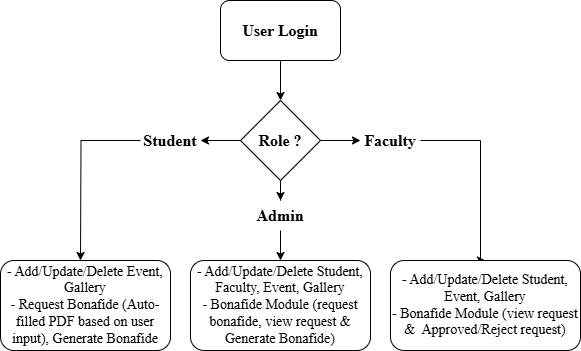

The diagram above was exported from draw.io. Its source (the exported page's mxGraphModel, read from the mxfile embedded in the PNG):
<mxGraphModel dx="1158" dy="586" grid="1" gridSize="10" guides="1" tooltips="1" connect="1" arrows="1" fold="1" page="1" pageScale="1" pageWidth="827" pageHeight="1169" math="0" shadow="0">
  <root>
    <mxCell id="0" />
    <mxCell id="1" parent="0" />
    <mxCell id="EMKti1033NqvZ70pCwV9-5" value="" style="edgeStyle=orthogonalEdgeStyle;rounded=0;orthogonalLoop=1;jettySize=auto;html=1;" edge="1" parent="1" source="EMKti1033NqvZ70pCwV9-1" target="EMKti1033NqvZ70pCwV9-2">
      <mxGeometry relative="1" as="geometry" />
    </mxCell>
    <mxCell id="EMKti1033NqvZ70pCwV9-1" value="&lt;font style=&quot;font-size: 16px;&quot; face=&quot;Times New Roman&quot;&gt;&lt;b&gt;User Login&lt;/b&gt;&lt;/font&gt;" style="rounded=1;whiteSpace=wrap;html=1;" vertex="1" parent="1">
      <mxGeometry x="360" y="20" width="120" height="60" as="geometry" />
    </mxCell>
    <mxCell id="EMKti1033NqvZ70pCwV9-6" value="" style="edgeStyle=orthogonalEdgeStyle;rounded=0;orthogonalLoop=1;jettySize=auto;html=1;" edge="1" parent="1" source="EMKti1033NqvZ70pCwV9-2" target="EMKti1033NqvZ70pCwV9-4">
      <mxGeometry relative="1" as="geometry" />
    </mxCell>
    <mxCell id="EMKti1033NqvZ70pCwV9-7" value="" style="edgeStyle=orthogonalEdgeStyle;rounded=0;orthogonalLoop=1;jettySize=auto;html=1;" edge="1" parent="1" source="EMKti1033NqvZ70pCwV9-2" target="EMKti1033NqvZ70pCwV9-3">
      <mxGeometry relative="1" as="geometry" />
    </mxCell>
    <mxCell id="EMKti1033NqvZ70pCwV9-9" value="" style="edgeStyle=orthogonalEdgeStyle;rounded=0;orthogonalLoop=1;jettySize=auto;html=1;" edge="1" parent="1" source="EMKti1033NqvZ70pCwV9-2" target="EMKti1033NqvZ70pCwV9-8">
      <mxGeometry relative="1" as="geometry" />
    </mxCell>
    <mxCell id="EMKti1033NqvZ70pCwV9-2" value="&lt;font style=&quot;font-size: 16px;&quot; face=&quot;Times New Roman&quot;&gt;&lt;b style=&quot;&quot;&gt;Role ?&lt;/b&gt;&lt;/font&gt;" style="rhombus;whiteSpace=wrap;html=1;" vertex="1" parent="1">
      <mxGeometry x="380" y="120" width="80" height="80" as="geometry" />
    </mxCell>
    <mxCell id="EMKti1033NqvZ70pCwV9-15" style="edgeStyle=orthogonalEdgeStyle;rounded=0;orthogonalLoop=1;jettySize=auto;html=1;" edge="1" parent="1" source="EMKti1033NqvZ70pCwV9-3">
      <mxGeometry relative="1" as="geometry">
        <mxPoint x="220" y="280" as="targetPoint" />
      </mxGeometry>
    </mxCell>
    <mxCell id="EMKti1033NqvZ70pCwV9-3" value="&lt;font style=&quot;font-size: 16px;&quot; face=&quot;Times New Roman&quot;&gt;&lt;b&gt;Student&lt;/b&gt;&lt;/font&gt;" style="text;html=1;align=center;verticalAlign=middle;whiteSpace=wrap;rounded=0;" vertex="1" parent="1">
      <mxGeometry x="280" y="145" width="60" height="30" as="geometry" />
    </mxCell>
    <mxCell id="EMKti1033NqvZ70pCwV9-14" style="edgeStyle=orthogonalEdgeStyle;rounded=0;orthogonalLoop=1;jettySize=auto;html=1;entryX=0.5;entryY=0;entryDx=0;entryDy=0;" edge="1" parent="1" source="EMKti1033NqvZ70pCwV9-4" target="EMKti1033NqvZ70pCwV9-11">
      <mxGeometry relative="1" as="geometry">
        <mxPoint x="630" y="280" as="targetPoint" />
        <Array as="points">
          <mxPoint x="620" y="160" />
        </Array>
      </mxGeometry>
    </mxCell>
    <mxCell id="EMKti1033NqvZ70pCwV9-4" value="&lt;font face=&quot;Times New Roman&quot; style=&quot;font-size: 16px;&quot;&gt;&lt;b&gt;Faculty&lt;/b&gt;&lt;/font&gt;" style="text;html=1;align=center;verticalAlign=middle;whiteSpace=wrap;rounded=0;" vertex="1" parent="1">
      <mxGeometry x="500" y="145" width="60" height="30" as="geometry" />
    </mxCell>
    <mxCell id="EMKti1033NqvZ70pCwV9-13" value="" style="edgeStyle=orthogonalEdgeStyle;rounded=0;orthogonalLoop=1;jettySize=auto;html=1;" edge="1" parent="1" source="EMKti1033NqvZ70pCwV9-8" target="EMKti1033NqvZ70pCwV9-10">
      <mxGeometry relative="1" as="geometry" />
    </mxCell>
    <mxCell id="EMKti1033NqvZ70pCwV9-8" value="&lt;b&gt;&lt;font style=&quot;font-size: 16px;&quot; face=&quot;Times New Roman&quot;&gt;Admin&lt;/font&gt;&lt;/b&gt;" style="text;html=1;align=center;verticalAlign=middle;whiteSpace=wrap;rounded=0;" vertex="1" parent="1">
      <mxGeometry x="390" y="220" width="60" height="30" as="geometry" />
    </mxCell>
    <mxCell id="EMKti1033NqvZ70pCwV9-10" value="&lt;font style=&quot;font-size: 14px;&quot; face=&quot;Times New Roman&quot;&gt;- Add/Update/Delete Student, Faculty, Event, Gallery&lt;/font&gt;&lt;div&gt;&lt;font style=&quot;font-size: 14px;&quot; face=&quot;Times New Roman&quot;&gt;- Bonafide Module (request bonafide, view request &amp;amp; Generate Bonafide)&lt;/font&gt;&lt;/div&gt;" style="rounded=1;whiteSpace=wrap;html=1;" vertex="1" parent="1">
      <mxGeometry x="330" y="280" width="180" height="90" as="geometry" />
    </mxCell>
    <mxCell id="EMKti1033NqvZ70pCwV9-11" value="&lt;font style=&quot;font-size: 14px;&quot; face=&quot;Times New Roman&quot;&gt;- Add/Update/Delete Student, Event, Gallery&lt;/font&gt;&lt;div&gt;&lt;font style=&quot;font-size: 14px;&quot; face=&quot;Times New Roman&quot;&gt;- Bonafide Module (view request &amp;amp;&amp;nbsp; Approved/Reject request)&lt;/font&gt;&lt;/div&gt;" style="rounded=1;whiteSpace=wrap;html=1;" vertex="1" parent="1">
      <mxGeometry x="530" y="280" width="190" height="90" as="geometry" />
    </mxCell>
    <mxCell id="EMKti1033NqvZ70pCwV9-12" value="&lt;font style=&quot;font-size: 14px;&quot; face=&quot;Times New Roman&quot;&gt;- Add/Update/Delete Event, Gallery&lt;/font&gt;&lt;div&gt;&lt;font style=&quot;font-size: 14px;&quot; face=&quot;Times New Roman&quot;&gt;- Request Bonafide (Auto-filled PDF based on user input), Generate Bonafide&lt;/font&gt;&lt;/div&gt;" style="rounded=1;whiteSpace=wrap;html=1;" vertex="1" parent="1">
      <mxGeometry x="140" y="280" width="170" height="90" as="geometry" />
    </mxCell>
  </root>
</mxGraphModel>